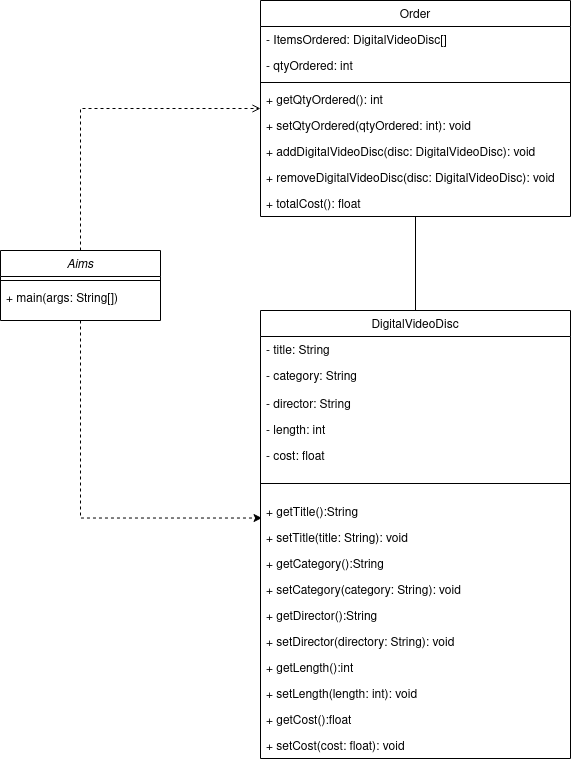

The diagram above was exported from draw.io. Its source (the exported page's mxGraphModel, read from the mxfile embedded in the PNG):
<mxGraphModel dx="1016" dy="508" grid="1" gridSize="10" guides="1" tooltips="1" connect="1" arrows="1" fold="1" page="1" pageScale="1" pageWidth="827" pageHeight="1169" math="0" shadow="0">
  <root>
    <mxCell id="WIyWlLk6GJQsqaUBKTNV-0" />
    <mxCell id="WIyWlLk6GJQsqaUBKTNV-1" parent="WIyWlLk6GJQsqaUBKTNV-0" />
    <mxCell id="1I1nYBZYCmDrchTES-KX-28" style="edgeStyle=orthogonalEdgeStyle;rounded=0;orthogonalLoop=1;jettySize=auto;html=1;exitX=0.5;exitY=1;exitDx=0;exitDy=0;entryX=0.005;entryY=0.751;entryDx=0;entryDy=0;entryPerimeter=0;dashed=1;" edge="1" parent="WIyWlLk6GJQsqaUBKTNV-1" source="zkfFHV4jXpPFQw0GAbJ--0" target="1I1nYBZYCmDrchTES-KX-13">
      <mxGeometry relative="1" as="geometry" />
    </mxCell>
    <mxCell id="zkfFHV4jXpPFQw0GAbJ--0" value="Aims" style="swimlane;fontStyle=2;align=center;verticalAlign=top;childLayout=stackLayout;horizontal=1;startSize=26;horizontalStack=0;resizeParent=1;resizeLast=0;collapsible=1;marginBottom=0;rounded=0;shadow=0;strokeWidth=1;" parent="WIyWlLk6GJQsqaUBKTNV-1" vertex="1">
      <mxGeometry x="50" y="350" width="160" height="70" as="geometry">
        <mxRectangle x="230" y="140" width="160" height="26" as="alternateBounds" />
      </mxGeometry>
    </mxCell>
    <mxCell id="zkfFHV4jXpPFQw0GAbJ--4" value="" style="line;html=1;strokeWidth=1;align=left;verticalAlign=middle;spacingTop=-1;spacingLeft=3;spacingRight=3;rotatable=0;labelPosition=right;points=[];portConstraint=eastwest;" parent="zkfFHV4jXpPFQw0GAbJ--0" vertex="1">
      <mxGeometry y="26" width="160" height="8" as="geometry" />
    </mxCell>
    <mxCell id="zkfFHV4jXpPFQw0GAbJ--5" value="+ main(args: String[])" style="text;align=left;verticalAlign=top;spacingLeft=4;spacingRight=4;overflow=hidden;rotatable=0;points=[[0,0.5],[1,0.5]];portConstraint=eastwest;" parent="zkfFHV4jXpPFQw0GAbJ--0" vertex="1">
      <mxGeometry y="34" width="160" height="26" as="geometry" />
    </mxCell>
    <mxCell id="zkfFHV4jXpPFQw0GAbJ--17" value="Order" style="swimlane;fontStyle=0;align=center;verticalAlign=top;childLayout=stackLayout;horizontal=1;startSize=26;horizontalStack=0;resizeParent=1;resizeLast=0;collapsible=1;marginBottom=0;rounded=0;shadow=0;strokeWidth=1;" parent="WIyWlLk6GJQsqaUBKTNV-1" vertex="1">
      <mxGeometry x="310" y="100" width="310" height="216" as="geometry">
        <mxRectangle x="550" y="140" width="160" height="26" as="alternateBounds" />
      </mxGeometry>
    </mxCell>
    <mxCell id="zkfFHV4jXpPFQw0GAbJ--18" value="- ItemsOrdered: DigitalVideoDisc[] " style="text;align=left;verticalAlign=top;spacingLeft=4;spacingRight=4;overflow=hidden;rotatable=0;points=[[0,0.5],[1,0.5]];portConstraint=eastwest;" parent="zkfFHV4jXpPFQw0GAbJ--17" vertex="1">
      <mxGeometry y="26" width="310" height="26" as="geometry" />
    </mxCell>
    <mxCell id="zkfFHV4jXpPFQw0GAbJ--22" value="- qtyOrdered: int" style="text;align=left;verticalAlign=top;spacingLeft=4;spacingRight=4;overflow=hidden;rotatable=0;points=[[0,0.5],[1,0.5]];portConstraint=eastwest;rounded=0;shadow=0;html=0;" parent="zkfFHV4jXpPFQw0GAbJ--17" vertex="1">
      <mxGeometry y="52" width="310" height="26" as="geometry" />
    </mxCell>
    <mxCell id="zkfFHV4jXpPFQw0GAbJ--23" value="" style="line;html=1;strokeWidth=1;align=left;verticalAlign=middle;spacingTop=-1;spacingLeft=3;spacingRight=3;rotatable=0;labelPosition=right;points=[];portConstraint=eastwest;" parent="zkfFHV4jXpPFQw0GAbJ--17" vertex="1">
      <mxGeometry y="78" width="310" height="8" as="geometry" />
    </mxCell>
    <mxCell id="zkfFHV4jXpPFQw0GAbJ--24" value="+ getQtyOrdered(): int" style="text;align=left;verticalAlign=top;spacingLeft=4;spacingRight=4;overflow=hidden;rotatable=0;points=[[0,0.5],[1,0.5]];portConstraint=eastwest;" parent="zkfFHV4jXpPFQw0GAbJ--17" vertex="1">
      <mxGeometry y="86" width="310" height="26" as="geometry" />
    </mxCell>
    <mxCell id="zkfFHV4jXpPFQw0GAbJ--25" value="+ setQtyOrdered(qtyOrdered: int): void" style="text;align=left;verticalAlign=top;spacingLeft=4;spacingRight=4;overflow=hidden;rotatable=0;points=[[0,0.5],[1,0.5]];portConstraint=eastwest;" parent="zkfFHV4jXpPFQw0GAbJ--17" vertex="1">
      <mxGeometry y="112" width="310" height="26" as="geometry" />
    </mxCell>
    <mxCell id="1I1nYBZYCmDrchTES-KX-2" value="+ addDigitalVideoDisc(disc: DigitalVideoDisc): void&#10;" style="text;align=left;verticalAlign=top;spacingLeft=4;spacingRight=4;overflow=hidden;rotatable=0;points=[[0,0.5],[1,0.5]];portConstraint=eastwest;" vertex="1" parent="zkfFHV4jXpPFQw0GAbJ--17">
      <mxGeometry y="138" width="310" height="26" as="geometry" />
    </mxCell>
    <mxCell id="1I1nYBZYCmDrchTES-KX-3" value="+ removeDigitalVideoDisc(disc: DigitalVideoDisc): void&#10;" style="text;align=left;verticalAlign=top;spacingLeft=4;spacingRight=4;overflow=hidden;rotatable=0;points=[[0,0.5],[1,0.5]];portConstraint=eastwest;" vertex="1" parent="zkfFHV4jXpPFQw0GAbJ--17">
      <mxGeometry y="164" width="310" height="26" as="geometry" />
    </mxCell>
    <mxCell id="1I1nYBZYCmDrchTES-KX-4" value="+ totalCost(): float&#10;" style="text;align=left;verticalAlign=top;spacingLeft=4;spacingRight=4;overflow=hidden;rotatable=0;points=[[0,0.5],[1,0.5]];portConstraint=eastwest;" vertex="1" parent="zkfFHV4jXpPFQw0GAbJ--17">
      <mxGeometry y="190" width="310" height="26" as="geometry" />
    </mxCell>
    <mxCell id="zkfFHV4jXpPFQw0GAbJ--26" value="" style="endArrow=open;shadow=0;strokeWidth=1;rounded=0;endFill=1;edgeStyle=elbowEdgeStyle;elbow=vertical;dashed=1;" parent="WIyWlLk6GJQsqaUBKTNV-1" source="zkfFHV4jXpPFQw0GAbJ--0" target="zkfFHV4jXpPFQw0GAbJ--17" edge="1">
      <mxGeometry x="0.5" y="41" relative="1" as="geometry">
        <mxPoint x="380" y="192" as="sourcePoint" />
        <mxPoint x="540" y="192" as="targetPoint" />
        <mxPoint x="-40" y="32" as="offset" />
        <Array as="points">
          <mxPoint x="310" y="208" />
        </Array>
      </mxGeometry>
    </mxCell>
    <mxCell id="1I1nYBZYCmDrchTES-KX-30" style="edgeStyle=orthogonalEdgeStyle;rounded=0;orthogonalLoop=1;jettySize=auto;html=1;exitX=0.5;exitY=0;exitDx=0;exitDy=0;entryX=0.5;entryY=1;entryDx=0;entryDy=0;endArrow=none;endFill=0;" edge="1" parent="WIyWlLk6GJQsqaUBKTNV-1" source="1I1nYBZYCmDrchTES-KX-6" target="zkfFHV4jXpPFQw0GAbJ--17">
      <mxGeometry relative="1" as="geometry" />
    </mxCell>
    <mxCell id="1I1nYBZYCmDrchTES-KX-6" value="DigitalVideoDisc" style="swimlane;fontStyle=0;align=center;verticalAlign=top;childLayout=stackLayout;horizontal=1;startSize=26;horizontalStack=0;resizeParent=1;resizeLast=0;collapsible=1;marginBottom=0;rounded=0;shadow=0;strokeWidth=1;" vertex="1" parent="WIyWlLk6GJQsqaUBKTNV-1">
      <mxGeometry x="310" y="410" width="310" height="448" as="geometry">
        <mxRectangle x="550" y="140" width="160" height="26" as="alternateBounds" />
      </mxGeometry>
    </mxCell>
    <mxCell id="1I1nYBZYCmDrchTES-KX-7" value="- title: String" style="text;align=left;verticalAlign=top;spacingLeft=4;spacingRight=4;overflow=hidden;rotatable=0;points=[[0,0.5],[1,0.5]];portConstraint=eastwest;" vertex="1" parent="1I1nYBZYCmDrchTES-KX-6">
      <mxGeometry y="26" width="310" height="26" as="geometry" />
    </mxCell>
    <mxCell id="1I1nYBZYCmDrchTES-KX-8" value="- category: String&#10;" style="text;align=left;verticalAlign=top;spacingLeft=4;spacingRight=4;overflow=hidden;rotatable=0;points=[[0,0.5],[1,0.5]];portConstraint=eastwest;rounded=0;shadow=0;html=0;" vertex="1" parent="1I1nYBZYCmDrchTES-KX-6">
      <mxGeometry y="52" width="310" height="28" as="geometry" />
    </mxCell>
    <mxCell id="1I1nYBZYCmDrchTES-KX-10" value="- director: String" style="text;align=left;verticalAlign=top;spacingLeft=4;spacingRight=4;overflow=hidden;rotatable=0;points=[[0,0.5],[1,0.5]];portConstraint=eastwest;" vertex="1" parent="1I1nYBZYCmDrchTES-KX-6">
      <mxGeometry y="80" width="310" height="26" as="geometry" />
    </mxCell>
    <mxCell id="1I1nYBZYCmDrchTES-KX-11" value="- length: int" style="text;align=left;verticalAlign=top;spacingLeft=4;spacingRight=4;overflow=hidden;rotatable=0;points=[[0,0.5],[1,0.5]];portConstraint=eastwest;" vertex="1" parent="1I1nYBZYCmDrchTES-KX-6">
      <mxGeometry y="106" width="310" height="26" as="geometry" />
    </mxCell>
    <mxCell id="1I1nYBZYCmDrchTES-KX-12" value="- cost: float" style="text;align=left;verticalAlign=top;spacingLeft=4;spacingRight=4;overflow=hidden;rotatable=0;points=[[0,0.5],[1,0.5]];portConstraint=eastwest;" vertex="1" parent="1I1nYBZYCmDrchTES-KX-6">
      <mxGeometry y="132" width="310" height="26" as="geometry" />
    </mxCell>
    <mxCell id="1I1nYBZYCmDrchTES-KX-9" value="" style="line;html=1;strokeWidth=1;align=left;verticalAlign=middle;spacingTop=-1;spacingLeft=3;spacingRight=3;rotatable=0;labelPosition=right;points=[];portConstraint=eastwest;" vertex="1" parent="1I1nYBZYCmDrchTES-KX-6">
      <mxGeometry y="158" width="310" height="30" as="geometry" />
    </mxCell>
    <mxCell id="1I1nYBZYCmDrchTES-KX-13" value="+ getTitle():String" style="text;align=left;verticalAlign=top;spacingLeft=4;spacingRight=4;overflow=hidden;rotatable=0;points=[[0,0.5],[1,0.5]];portConstraint=eastwest;" vertex="1" parent="1I1nYBZYCmDrchTES-KX-6">
      <mxGeometry y="188" width="310" height="26" as="geometry" />
    </mxCell>
    <mxCell id="1I1nYBZYCmDrchTES-KX-14" value="+ setTitle(title: String): void" style="text;align=left;verticalAlign=top;spacingLeft=4;spacingRight=4;overflow=hidden;rotatable=0;points=[[0,0.5],[1,0.5]];portConstraint=eastwest;" vertex="1" parent="1I1nYBZYCmDrchTES-KX-6">
      <mxGeometry y="214" width="310" height="26" as="geometry" />
    </mxCell>
    <mxCell id="1I1nYBZYCmDrchTES-KX-17" value="+ getCategory():String" style="text;align=left;verticalAlign=top;spacingLeft=4;spacingRight=4;overflow=hidden;rotatable=0;points=[[0,0.5],[1,0.5]];portConstraint=eastwest;" vertex="1" parent="1I1nYBZYCmDrchTES-KX-6">
      <mxGeometry y="240" width="310" height="26" as="geometry" />
    </mxCell>
    <mxCell id="1I1nYBZYCmDrchTES-KX-18" value="+ setCategory(category: String): void" style="text;align=left;verticalAlign=top;spacingLeft=4;spacingRight=4;overflow=hidden;rotatable=0;points=[[0,0.5],[1,0.5]];portConstraint=eastwest;" vertex="1" parent="1I1nYBZYCmDrchTES-KX-6">
      <mxGeometry y="266" width="310" height="26" as="geometry" />
    </mxCell>
    <mxCell id="1I1nYBZYCmDrchTES-KX-19" value="+ getDirector():String" style="text;align=left;verticalAlign=top;spacingLeft=4;spacingRight=4;overflow=hidden;rotatable=0;points=[[0,0.5],[1,0.5]];portConstraint=eastwest;" vertex="1" parent="1I1nYBZYCmDrchTES-KX-6">
      <mxGeometry y="292" width="310" height="26" as="geometry" />
    </mxCell>
    <mxCell id="1I1nYBZYCmDrchTES-KX-20" value="+ setDirector(directory: String): void" style="text;align=left;verticalAlign=top;spacingLeft=4;spacingRight=4;overflow=hidden;rotatable=0;points=[[0,0.5],[1,0.5]];portConstraint=eastwest;" vertex="1" parent="1I1nYBZYCmDrchTES-KX-6">
      <mxGeometry y="318" width="310" height="26" as="geometry" />
    </mxCell>
    <mxCell id="1I1nYBZYCmDrchTES-KX-21" value="+ getLength():int" style="text;align=left;verticalAlign=top;spacingLeft=4;spacingRight=4;overflow=hidden;rotatable=0;points=[[0,0.5],[1,0.5]];portConstraint=eastwest;" vertex="1" parent="1I1nYBZYCmDrchTES-KX-6">
      <mxGeometry y="344" width="310" height="26" as="geometry" />
    </mxCell>
    <mxCell id="1I1nYBZYCmDrchTES-KX-22" value="+ setLength(length: int): void" style="text;align=left;verticalAlign=top;spacingLeft=4;spacingRight=4;overflow=hidden;rotatable=0;points=[[0,0.5],[1,0.5]];portConstraint=eastwest;" vertex="1" parent="1I1nYBZYCmDrchTES-KX-6">
      <mxGeometry y="370" width="310" height="26" as="geometry" />
    </mxCell>
    <mxCell id="1I1nYBZYCmDrchTES-KX-23" value="+ getCost():float" style="text;align=left;verticalAlign=top;spacingLeft=4;spacingRight=4;overflow=hidden;rotatable=0;points=[[0,0.5],[1,0.5]];portConstraint=eastwest;" vertex="1" parent="1I1nYBZYCmDrchTES-KX-6">
      <mxGeometry y="396" width="310" height="26" as="geometry" />
    </mxCell>
    <mxCell id="1I1nYBZYCmDrchTES-KX-24" value="+ setCost(cost: float): void" style="text;align=left;verticalAlign=top;spacingLeft=4;spacingRight=4;overflow=hidden;rotatable=0;points=[[0,0.5],[1,0.5]];portConstraint=eastwest;" vertex="1" parent="1I1nYBZYCmDrchTES-KX-6">
      <mxGeometry y="422" width="310" height="26" as="geometry" />
    </mxCell>
  </root>
</mxGraphModel>